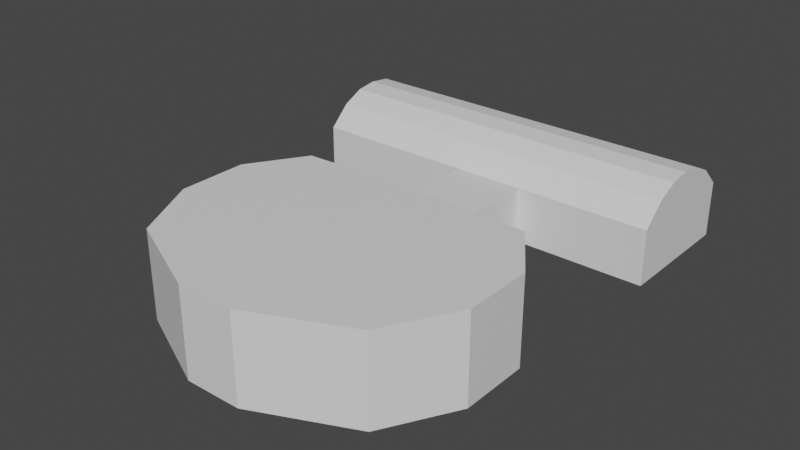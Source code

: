 # Source: vr-museum-01b3.blend  (saved by Blender 2.91.10; exported with 4.5.12 LTS)
import bpy
from mathutils import Matrix  # noqa: F401  (used for matrix-valued properties, if any)

bpy.ops.wm.read_factory_settings(use_empty=True)
scene = bpy.context.scene
scene.name = 'Scene'

# ---- collections
col_collection = bpy.data.collections.new('Collection'); scene.collection.children.link(col_collection)

# ---- materials (node trees are filled in below, after node groups)
mat_curvedroofmaterial = bpy.data.materials.new('CurvedRoofMaterial')
mat_curvedroofmaterial.alpha_threshold = 0.0
mat_curvedroofmaterial.use_backface_culling = True
mat_curvedroofmaterial.use_transparent_shadow = False
mat_curvedroofmaterial.line_color = (0.0, 0.0, 0.0, 1.0)
mat_wallmaterial = bpy.data.materials.new('Wallmaterial')
mat_wallmaterial.use_backface_culling = True
mat_wallmaterial.use_transparent_shadow = False
mat_floormaterial = bpy.data.materials.new('FloorMaterial')
mat_floormaterial.use_backface_culling = True
mat_floormaterial.use_transparent_shadow = False
mat_otherroofmaterial = bpy.data.materials.new('OtherRoofMaterial')
mat_otherroofmaterial.use_backface_culling = True
mat_otherroofmaterial.use_transparent_shadow = False
mat_curvedroofglasmaterial = bpy.data.materials.new('CurvedRoofGlasMaterial')
mat_curvedroofglasmaterial.use_backface_culling = True
mat_curvedroofglasmaterial.use_transparent_shadow = False

# ---- material node trees
mat_curvedroofmaterial.use_nodes = True; mat_curvedroofmaterial.node_tree.nodes.clear()
_N = mat_curvedroofmaterial.node_tree.nodes; _L = mat_curvedroofmaterial.node_tree.links
n0 = _N.new('ShaderNodeOutputMaterial'); n0.name = 'Material Output'; n0.location = (397, 569)
n1 = _N.new('ShaderNodeBsdfPrincipled'); n1.name = 'Principled BSDF'; n1.location = (107, 569)
n1.distribution = 'GGX'
n1.subsurface_method = 'BURLEY'
n1.inputs[2].default_value = 0.4
n1.inputs[3].default_value = 1.45
n1.inputs[27].default_value = (0.0, 0.0, 0.0, 1.0)
n1.inputs[28].default_value = 1.0
_L.new(n1.outputs[0], n0.inputs[0])
n0.is_active_output = True
mat_wallmaterial.use_nodes = True; mat_wallmaterial.node_tree.nodes.clear()
_N = mat_wallmaterial.node_tree.nodes; _L = mat_wallmaterial.node_tree.links
n0 = _N.new('ShaderNodeBsdfPrincipled'); n0.name = 'Principled BSDF'; n0.location = (10, 300)
n0.distribution = 'GGX'
n0.subsurface_method = 'BURLEY'
n0.inputs[3].default_value = 1.45
n0.inputs[27].default_value = (0.0, 0.0, 0.0, 1.0)
n0.inputs[28].default_value = 1.0
n1 = _N.new('ShaderNodeOutputMaterial'); n1.name = 'Material Output'; n1.location = (300, 300)
_L.new(n0.outputs[0], n1.inputs[0])
n1.is_active_output = True
mat_floormaterial.use_nodes = True; mat_floormaterial.node_tree.nodes.clear()
_N = mat_floormaterial.node_tree.nodes; _L = mat_floormaterial.node_tree.links
n0 = _N.new('ShaderNodeBsdfPrincipled'); n0.name = 'Principled BSDF'; n0.location = (10, 300)
n0.distribution = 'GGX'
n0.subsurface_method = 'BURLEY'
n0.inputs[3].default_value = 1.45
n0.inputs[27].default_value = (0.0, 0.0, 0.0, 1.0)
n0.inputs[28].default_value = 1.0
n1 = _N.new('ShaderNodeOutputMaterial'); n1.name = 'Material Output'; n1.location = (300, 300)
_L.new(n0.outputs[0], n1.inputs[0])
n1.is_active_output = True
mat_otherroofmaterial.use_nodes = True; mat_otherroofmaterial.node_tree.nodes.clear()
_N = mat_otherroofmaterial.node_tree.nodes; _L = mat_otherroofmaterial.node_tree.links
n0 = _N.new('ShaderNodeBsdfPrincipled'); n0.name = 'Principled BSDF'; n0.location = (10, 300)
n0.distribution = 'GGX'
n0.subsurface_method = 'BURLEY'
n0.inputs[3].default_value = 1.45
n0.inputs[27].default_value = (0.0, 0.0, 0.0, 1.0)
n0.inputs[28].default_value = 1.0
n1 = _N.new('ShaderNodeOutputMaterial'); n1.name = 'Material Output'; n1.location = (300, 300)
_L.new(n0.outputs[0], n1.inputs[0])
n1.is_active_output = True
mat_curvedroofglasmaterial.use_nodes = True; mat_curvedroofglasmaterial.node_tree.nodes.clear()
_N = mat_curvedroofglasmaterial.node_tree.nodes; _L = mat_curvedroofglasmaterial.node_tree.links
n0 = _N.new('ShaderNodeBsdfPrincipled'); n0.name = 'Principled BSDF'; n0.location = (93, 436)
n0.distribution = 'GGX'
n0.subsurface_method = 'BURLEY'
n0.inputs[3].default_value = 1.45
n0.inputs[27].default_value = (0.0, 0.0, 0.0, 1.0)
n0.inputs[28].default_value = 1.0
n1 = _N.new('ShaderNodeOutputMaterial'); n1.name = 'Material Output'; n1.location = (383, 436)
_L.new(n0.outputs[0], n1.inputs[0])
n1.is_active_output = True

# ---- world
world_world = bpy.data.worlds.new('World'); scene.world = world_world
world_world.use_nodes = True; world_world.node_tree.nodes.clear()
_N = world_world.node_tree.nodes; _L = world_world.node_tree.links
n0 = _N.new('ShaderNodeOutputWorld'); n0.name = 'World Output'; n0.location = (300, 300)
n1 = _N.new('ShaderNodeBackground'); n1.name = 'Background'; n1.location = (10, 300)
n1.inputs[0].default_value = (0.05088, 0.05088, 0.05088, 1.0)
_L.new(n1.outputs[0], n0.inputs[0])
n0.is_active_output = True
world_world.color = (0.05088, 0.05088, 0.05088)
world_world.use_sun_shadow = False
world_world.sun_shadow_jitter_overblur = 0.0

# ---- meshes
me_cube_001 = bpy.data.meshes.new('Cube.001')
me_cube_001.from_pydata([(-1.0, -1.0, 0.0), (-1.0, -1.0, 3.119), (-1.812, 1.11, 0.0), (-1.812, 1.11, 3.119), (1.0, -1.0, 0.0), (1.0, -1.0, 3.119), (1.808, 1.107, 0.0), (1.808, 1.107, 3.119), (-4.182, 1.0, 0.0), (-5.443, -1.0, 0.0), (-5.443, -1.0, 3.119), (-4.182, 1.0, 3.119), (4.371, 1.0, 3.119), (4.371, 1.0, 0.0), (5.738, -1.0, 0.0), (5.738, -1.0, 3.119), (-1.0, -7.398, 0.0), (-1.0, -7.398, 3.119), (1.0, -7.398, 3.119), (1.0, -7.398, 0.0), (-4.182, -5.908, 0.0), (-4.182, -5.908, 3.119), (4.371, -5.908, 3.119), (4.371, -5.908, 0.0), (-1.0, -3.454, 3.119), (-5.443, -3.454, 3.119), (1.0, -3.454, 3.119), (5.738, -3.454, 3.119), (-5.443, -3.454, 0.0), (-1.0, -3.454, 0.0), (5.738, -3.454, 0.0), (1.0, -3.454, 0.0), (-1.25, 2.5, 0.0), (0.0, 2.5, 0.0), (1.25, 2.5, 0.0), (1.25, 2.5, 2.0), (0.0, 2.5, 2.0), (-1.25, 2.5, 2.0), (-1.25, 5.305, 0.0), (0.0, 5.305, 0.0), (1.25, 5.305, 0.0), (1.25, 5.305, 2.0), (0.0, 5.305, 2.0), (-1.25, 5.305, 2.0), (-1.25, 9.937, 0.0), (0.0, 9.937, 0.0), (1.25, 9.937, 0.0), (1.25, 9.937, 2.0), (0.0, 9.937, 2.0), (-1.25, 9.937, 2.0), (6.095, 5.305, 2.0), (6.095, 5.305, 0.0), (6.095, 9.937, 2.0), (6.095, 9.937, 0.0), (-7.22, 5.305, 2.0), (-7.22, 5.305, 0.0), (-7.22, 9.937, 2.0), (-7.22, 9.937, 0.0), (0.0, 6.077, 0.0), (0.0, 6.849, 0.0), (0.0, 7.621, 0.0), (0.0, 8.393, 0.0), (0.0, 9.165, 0.0), (-1.25, 9.165, 0.0), (-1.25, 8.393, 0.0), (-1.25, 7.621, 0.0), (-1.25, 6.849, 0.0), (-1.25, 6.077, 0.0), (-1.25, 6.077, 2.732), (-1.25, 6.849, 3.101), (-1.25, 7.621, 3.199), (-1.25, 8.393, 3.101), (-1.25, 9.165, 2.732), (0.0, 9.165, 2.732), (0.0, 8.393, 3.101), (0.0, 7.621, 3.199), (0.0, 6.849, 3.101), (0.0, 6.077, 2.732), (1.25, 6.077, 0.0), (1.25, 6.849, 0.0), (1.25, 7.621, 0.0), (1.25, 8.393, 0.0), (1.25, 9.165, 0.0), (1.25, 6.077, 2.732), (1.25, 6.849, 3.101), (1.25, 7.621, 3.199), (1.25, 8.393, 3.101), (1.25, 9.165, 2.732), (6.095, 6.077, 0.0), (6.095, 6.849, 0.0), (6.095, 7.621, 0.0), (6.095, 8.393, 0.0), (6.095, 9.165, 0.0), (6.095, 6.077, 2.732), (6.095, 6.849, 3.101), (6.095, 7.621, 3.199), (6.095, 8.393, 3.101), (6.095, 9.165, 2.732), (-7.22, 9.165, 0.0), (-7.22, 8.393, 0.0), (-7.22, 7.621, 0.0), (-7.22, 6.849, 0.0), (-7.22, 6.077, 0.0), (-7.22, 6.077, 2.732), (-7.22, 6.849, 3.101), (-7.22, 7.621, 3.199), (-7.22, 8.393, 3.101), (-7.22, 9.165, 2.732), (2.461, 5.305, 0.0), (3.673, 5.305, 0.0), (4.884, 5.305, 0.0), (4.884, 9.937, 0.0), (3.673, 9.937, 0.0), (2.461, 9.937, 0.0), (4.884, 9.937, 2.0), (3.673, 9.937, 2.0), (2.461, 9.937, 2.0), (4.884, 5.305, 2.0), (3.673, 5.305, 2.0), (2.461, 5.305, 2.0), (2.461, 6.077, 2.732), (3.673, 6.077, 2.732), (4.884, 6.077, 2.732), (2.461, 6.849, 3.101), (3.673, 6.849, 3.101), (4.884, 6.849, 3.101), (2.461, 7.621, 3.199), (3.673, 7.621, 3.199), (4.884, 7.621, 3.199), (2.461, 8.393, 3.101), (3.673, 8.393, 3.101), (4.884, 8.393, 3.101), (2.461, 9.165, 2.732), (3.673, 9.165, 2.732), (4.884, 9.165, 2.732), (2.461, 9.165, 0.0), (3.673, 9.165, 0.0), (4.884, 9.165, 0.0), (2.461, 8.393, 0.0), (3.673, 8.393, 0.0), (4.884, 8.393, 0.0), (2.461, 7.621, 0.0), (3.673, 7.621, 0.0), (4.884, 7.621, 0.0), (2.461, 6.849, 0.0), (3.673, 6.849, 0.0), (4.884, 6.849, 0.0), (2.461, 6.077, 0.0), (3.673, 6.077, 0.0), (4.884, 6.077, 0.0), (-2.742, 5.305, 2.0), (-4.235, 5.305, 2.0), (-5.727, 5.305, 2.0), (-5.727, 9.937, 2.0), (-4.235, 9.937, 2.0), (-2.742, 9.937, 2.0), (-5.727, 9.937, 0.0), (-4.235, 9.937, 0.0), (-2.742, 9.937, 0.0), (-5.727, 5.305, 0.0), (-4.235, 5.305, 0.0), (-2.742, 5.305, 0.0), (-2.742, 6.077, 0.0), (-4.235, 6.077, 0.0), (-5.727, 6.077, 0.0), (-2.742, 6.849, 0.0), (-4.235, 6.849, 0.0), (-5.727, 6.849, 0.0), (-2.742, 7.621, 0.0), (-4.235, 7.621, 0.0), (-5.727, 7.621, 0.0), (-2.742, 8.393, 0.0), (-4.235, 8.393, 0.0), (-5.727, 8.393, 0.0), (-2.742, 9.165, 0.0), (-4.235, 9.165, 0.0), (-5.727, 9.165, 0.0), (-2.742, 9.165, 2.732), (-4.235, 9.165, 2.732), (-5.727, 9.165, 2.732), (-2.742, 8.393, 3.101), (-4.235, 8.393, 3.101), (-5.727, 8.393, 3.101), (-2.742, 7.621, 3.199), (-4.235, 7.621, 3.199), (-5.727, 7.621, 3.199), (-2.742, 6.849, 3.101), (-4.235, 6.849, 3.101), (-5.727, 6.849, 3.101), (-2.742, 6.077, 2.732), (-4.235, 6.077, 2.732), (-5.727, 6.077, 2.732), (-0.08187, 9.224, 2.675), (-1.168, 9.224, 2.675), (-1.168, 9.878, 2.056), (-0.08187, 9.878, 2.056), (-5.809, 6.018, 2.675), (-5.809, 5.364, 2.056), (-7.138, 5.364, 2.056), (-7.138, 6.018, 2.675), (1.168, 9.224, 2.675), (0.08187, 9.224, 2.675), (0.08187, 9.878, 2.056), (1.168, 9.878, 2.056), (4.966, 9.224, 2.675), (4.966, 9.878, 2.056), (6.013, 9.878, 2.056), (6.013, 9.224, 2.675), (4.966, 5.364, 2.056), (4.966, 6.018, 2.675), (6.013, 6.018, 2.675), (6.013, 5.364, 2.056), (4.966, 6.151, 2.767), (4.966, 6.775, 3.066), (6.013, 6.775, 3.066), (6.013, 6.151, 2.767), (4.966, 6.93, 3.111), (4.966, 7.54, 3.189), (6.013, 7.54, 3.189), (6.013, 6.93, 3.111), (4.966, 7.702, 3.189), (4.966, 8.312, 3.111), (6.013, 8.312, 3.111), (6.013, 7.702, 3.189), (4.966, 8.467, 3.066), (4.966, 9.091, 2.767), (6.013, 9.091, 2.767), (6.013, 8.467, 3.066), (1.168, 5.364, 2.056), (0.08187, 5.364, 2.056), (0.08187, 6.018, 2.675), (1.168, 6.018, 2.675), (1.168, 6.151, 2.767), (0.08187, 6.151, 2.767), (0.08187, 6.775, 3.066), (1.168, 6.775, 3.066), (1.168, 6.93, 3.111), (0.08187, 6.93, 3.111), (0.08187, 7.54, 3.189), (1.168, 7.54, 3.189), (1.168, 7.702, 3.189), (0.08187, 7.702, 3.189), (0.08187, 8.312, 3.111), (1.168, 8.312, 3.111), (1.168, 8.467, 3.066), (0.08187, 8.467, 3.066), (0.08187, 9.091, 2.767), (1.168, 9.091, 2.767), (-5.809, 9.878, 2.056), (-5.809, 9.224, 2.675), (-7.138, 9.224, 2.675), (-7.138, 9.878, 2.056), (-5.809, 9.091, 2.767), (-5.809, 8.467, 3.066), (-7.138, 8.467, 3.066), (-7.138, 9.091, 2.767), (-5.809, 8.312, 3.111), (-5.809, 7.702, 3.189), (-7.138, 7.702, 3.189), (-7.138, 8.312, 3.111), (-5.809, 7.54, 3.189), (-5.809, 6.93, 3.111), (-7.138, 6.93, 3.111), (-7.138, 7.54, 3.189), (-5.809, 6.775, 3.066), (-5.809, 6.151, 2.767), (-7.138, 6.151, 2.767), (-7.138, 6.775, 3.066), (-0.08187, 5.364, 2.056), (-1.168, 5.364, 2.056), (-1.168, 6.018, 2.675), (-0.08187, 6.018, 2.675), (-0.08187, 6.151, 2.767), (-1.168, 6.151, 2.767), (-1.168, 6.775, 3.066), (-0.08187, 6.775, 3.066), (-0.08187, 6.93, 3.111), (-1.168, 6.93, 3.111), (-1.168, 7.54, 3.189), (-0.08187, 7.54, 3.189), (-0.08187, 7.702, 3.189), (-1.168, 7.702, 3.189), (-1.168, 8.312, 3.111), (-0.08187, 8.312, 3.111), (-0.08187, 8.467, 3.066), (-1.168, 8.467, 3.066), (-1.168, 9.091, 2.767), (-0.08187, 9.091, 2.767), (1.332, 8.467, 3.066), (1.332, 9.091, 2.767), (2.379, 9.091, 2.767), (2.379, 8.467, 3.066), (2.543, 8.467, 3.066), (2.543, 9.091, 2.767), (3.591, 9.091, 2.767), (3.591, 8.467, 3.066), (3.754, 8.467, 3.066), (3.754, 9.091, 2.767), (4.802, 9.091, 2.767), (4.802, 8.467, 3.066), (1.332, 7.702, 3.189), (1.332, 8.312, 3.111), (2.379, 8.312, 3.111), (2.379, 7.702, 3.189), (2.543, 7.702, 3.189), (2.543, 8.312, 3.111), (3.591, 8.312, 3.111), (3.591, 7.702, 3.189), (3.754, 7.702, 3.189), (3.754, 8.312, 3.111), (4.802, 8.312, 3.111), (4.802, 7.702, 3.189), (1.332, 6.93, 3.111), (1.332, 7.54, 3.189), (2.379, 7.54, 3.189), (2.379, 6.93, 3.111), (2.543, 6.93, 3.111), (2.543, 7.54, 3.189), (3.591, 7.54, 3.189), (3.591, 6.93, 3.111), (3.754, 6.93, 3.111), (3.754, 7.54, 3.189), (4.802, 7.54, 3.189), (4.802, 6.93, 3.111), (1.332, 6.151, 2.767), (1.332, 6.775, 3.066), (2.379, 6.775, 3.066), (2.379, 6.151, 2.767), (2.543, 6.151, 2.767), (2.543, 6.775, 3.066), (3.591, 6.775, 3.066), (3.591, 6.151, 2.767), (3.754, 6.151, 2.767), (3.754, 6.775, 3.066), (4.802, 6.775, 3.066), (4.802, 6.151, 2.767), (1.332, 5.364, 2.056), (1.332, 6.018, 2.675), (2.379, 6.018, 2.675), (2.379, 5.364, 2.056), (2.543, 5.364, 2.056), (2.543, 6.018, 2.675), (3.591, 6.018, 2.675), (3.591, 5.364, 2.056), (3.754, 5.364, 2.056), (3.754, 6.018, 2.675), (4.802, 6.018, 2.675), (4.802, 5.364, 2.056), (1.332, 9.224, 2.675), (1.332, 9.878, 2.056), (2.379, 9.878, 2.056), (2.379, 9.224, 2.675), (2.543, 9.224, 2.675), (2.543, 9.878, 2.056), (3.591, 9.878, 2.056), (3.591, 9.224, 2.675), (3.754, 9.224, 2.675), (3.754, 9.878, 2.056), (4.802, 9.878, 2.056), (4.802, 9.224, 2.675), (-1.332, 6.775, 3.066), (-1.332, 6.151, 2.767), (-2.661, 6.151, 2.767), (-2.661, 6.775, 3.066), (-2.824, 6.775, 3.066), (-2.824, 6.151, 2.767), (-4.153, 6.151, 2.767), (-4.153, 6.775, 3.066), (-4.317, 6.775, 3.066), (-4.317, 6.151, 2.767), (-5.645, 6.151, 2.767), (-5.645, 6.775, 3.066), (-1.332, 7.54, 3.189), (-1.332, 6.93, 3.111), (-2.661, 6.93, 3.111), (-2.661, 7.54, 3.189), (-2.824, 7.54, 3.189), (-2.824, 6.93, 3.111), (-4.153, 6.93, 3.111), (-4.153, 7.54, 3.189), (-4.317, 7.54, 3.189), (-4.317, 6.93, 3.111), (-5.645, 6.93, 3.111), (-5.645, 7.54, 3.189), (-1.332, 8.312, 3.111), (-1.332, 7.702, 3.189), (-2.661, 7.702, 3.189), (-2.661, 8.312, 3.111), (-2.824, 8.312, 3.111), (-2.824, 7.702, 3.189), (-4.153, 7.702, 3.189), (-4.153, 8.312, 3.111), (-4.317, 8.312, 3.111), (-4.317, 7.702, 3.189), (-5.645, 7.702, 3.189), (-5.645, 8.312, 3.111), (-1.332, 9.091, 2.767), (-1.332, 8.467, 3.066), (-2.661, 8.467, 3.066), (-2.661, 9.091, 2.767), (-2.824, 9.091, 2.767), (-2.824, 8.467, 3.066), (-4.153, 8.467, 3.066), (-4.153, 9.091, 2.767), (-4.317, 9.091, 2.767), (-4.317, 8.467, 3.066), (-5.645, 8.467, 3.066), (-5.645, 9.091, 2.767), (-1.332, 9.878, 2.056), (-1.332, 9.224, 2.675), (-2.661, 9.224, 2.675), (-2.661, 9.878, 2.056), (-2.824, 9.878, 2.056), (-2.824, 9.224, 2.675), (-4.153, 9.224, 2.675), (-4.153, 9.878, 2.056), (-4.317, 9.878, 2.056), (-4.317, 9.224, 2.675), (-5.645, 9.224, 2.675), (-5.645, 9.878, 2.056), (-1.332, 6.018, 2.675), (-1.332, 5.364, 2.056), (-2.661, 5.364, 2.056), (-2.661, 6.018, 2.675), (-2.824, 6.018, 2.675), (-2.824, 5.364, 2.056), (-4.153, 5.364, 2.056), (-4.153, 6.018, 2.675), (-4.317, 6.018, 2.675), (-4.317, 5.364, 2.056), (-5.645, 5.364, 2.056), (-5.645, 6.018, 2.675), (-0.01461, 1.109, 3.119), (0.1146, -3.454, 3.119), (0.1294, -1.0, 3.119), (0.2545, -7.398, 3.119), (0.004378, -3.454, 0.0), (0.001024, 1.109, 0.0), (0.002573, -1.0, 0.0), (0.002272, -7.398, 0.0)], [], [(1, 10, 11, 3), (7, 12, 15, 5), (25, 21, 20, 28), (2, 0, 438, 437), (7, 5, 434, 432), (9, 8, 11, 10), (2, 8, 9, 0), (3, 11, 8, 2), (27, 22, 18, 26), (13, 14, 15, 12), (6, 13, 12, 7), (24, 17, 21, 25), (4, 14, 13, 6), (19, 439, 435, 18), (16, 20, 21, 17), (18, 22, 23, 19), (26, 18, 435, 433), (28, 20, 16, 29), (31, 19, 23, 30), (30, 23, 22, 27), (29, 16, 439, 436), (0, 29, 436, 438), (14, 30, 27, 15), (4, 31, 30, 14), (9, 28, 29, 0), (5, 26, 433, 434), (1, 24, 25, 10), (15, 27, 26, 5), (10, 25, 28, 9), (35, 36, 42, 41), (32, 33, 39, 38), (192, 193, 194, 195), (63, 62, 45, 44), (37, 32, 38, 43), (34, 35, 41, 40), (33, 34, 40, 39), (36, 37, 43, 42), (46, 47, 48, 45), (45, 48, 49, 44), (62, 82, 46, 45), (196, 197, 198, 199), (149, 110, 51, 88), (200, 201, 202, 203), (92, 97, 52, 53), (114, 111, 53, 52), (204, 205, 206, 207), (110, 117, 50, 51), (107, 98, 57, 56), (156, 153, 56, 57), (176, 156, 57, 98), (152, 159, 55, 54), (159, 164, 102, 55), (164, 167, 101, 102), (167, 170, 100, 101), (170, 173, 99, 100), (173, 176, 98, 99), (54, 55, 102, 103), (103, 102, 101, 104), (104, 101, 100, 105), (105, 100, 99, 106), (106, 99, 98, 107), (208, 209, 210, 211), (212, 213, 214, 215), (216, 217, 218, 219), (220, 221, 222, 223), (224, 225, 226, 227), (51, 50, 93, 88), (88, 93, 94, 89), (89, 94, 95, 90), (90, 95, 96, 91), (91, 96, 97, 92), (228, 229, 230, 231), (232, 233, 234, 235), (236, 237, 238, 239), (240, 241, 242, 243), (244, 245, 246, 247), (111, 137, 92, 53), (137, 140, 91, 92), (140, 143, 90, 91), (143, 146, 89, 90), (146, 149, 88, 89), (248, 249, 250, 251), (252, 253, 254, 255), (256, 257, 258, 259), (260, 261, 262, 263), (264, 265, 266, 267), (39, 40, 78, 58), (58, 78, 79, 59), (59, 79, 80, 60), (60, 80, 81, 61), (61, 81, 82, 62), (38, 39, 58, 67), (67, 58, 59, 66), (66, 59, 60, 65), (65, 60, 61, 64), (64, 61, 62, 63), (268, 269, 270, 271), (272, 273, 274, 275), (276, 277, 278, 279), (280, 281, 282, 283), (284, 285, 286, 287), (79, 78, 147, 144), (144, 147, 148, 145), (145, 148, 149, 146), (80, 79, 144, 141), (141, 144, 145, 142), (142, 145, 146, 143), (81, 80, 141, 138), (138, 141, 142, 139), (139, 142, 143, 140), (82, 81, 138, 135), (135, 138, 139, 136), (136, 139, 140, 137), (46, 82, 135, 113), (113, 135, 136, 112), (112, 136, 137, 111), (288, 289, 290, 291), (292, 293, 294, 295), (296, 297, 298, 299), (300, 301, 302, 303), (304, 305, 306, 307), (308, 309, 310, 311), (312, 313, 314, 315), (316, 317, 318, 319), (320, 321, 322, 323), (324, 325, 326, 327), (328, 329, 330, 331), (332, 333, 334, 335), (336, 337, 338, 339), (340, 341, 342, 343), (344, 345, 346, 347), (40, 41, 119, 108), (108, 119, 118, 109), (109, 118, 117, 110), (348, 349, 350, 351), (352, 353, 354, 355), (356, 357, 358, 359), (47, 46, 113, 116), (116, 113, 112, 115), (115, 112, 111, 114), (78, 40, 108, 147), (147, 108, 109, 148), (148, 109, 110, 149), (360, 361, 362, 363), (364, 365, 366, 367), (368, 369, 370, 371), (372, 373, 374, 375), (376, 377, 378, 379), (380, 381, 382, 383), (384, 385, 386, 387), (388, 389, 390, 391), (392, 393, 394, 395), (396, 397, 398, 399), (400, 401, 402, 403), (404, 405, 406, 407), (408, 409, 410, 411), (412, 413, 414, 415), (416, 417, 418, 419), (64, 63, 174, 171), (171, 174, 175, 172), (172, 175, 176, 173), (65, 64, 171, 168), (168, 171, 172, 169), (169, 172, 173, 170), (66, 65, 168, 165), (165, 168, 169, 166), (166, 169, 170, 167), (67, 66, 165, 162), (162, 165, 166, 163), (163, 166, 167, 164), (38, 67, 162, 161), (161, 162, 163, 160), (160, 163, 164, 159), (43, 38, 161, 150), (150, 161, 160, 151), (151, 160, 159, 152), (63, 44, 158, 174), (174, 158, 157, 175), (175, 157, 156, 176), (44, 49, 155, 158), (158, 155, 154, 157), (157, 154, 153, 156), (420, 421, 422, 423), (424, 425, 426, 427), (428, 429, 430, 431), (73, 72, 193, 192), (72, 49, 194, 193), (49, 48, 195, 194), (48, 73, 192, 195), (191, 152, 197, 196), (152, 54, 198, 197), (54, 103, 199, 198), (103, 191, 196, 199), (87, 73, 201, 200), (73, 48, 202, 201), (48, 47, 203, 202), (47, 87, 200, 203), (134, 114, 205, 204), (114, 52, 206, 205), (52, 97, 207, 206), (97, 134, 204, 207), (117, 122, 209, 208), (122, 93, 210, 209), (93, 50, 211, 210), (50, 117, 208, 211), (122, 125, 213, 212), (125, 94, 214, 213), (94, 93, 215, 214), (93, 122, 212, 215), (125, 128, 217, 216), (128, 95, 218, 217), (95, 94, 219, 218), (94, 125, 216, 219), (128, 131, 221, 220), (131, 96, 222, 221), (96, 95, 223, 222), (95, 128, 220, 223), (131, 134, 225, 224), (134, 97, 226, 225), (97, 96, 227, 226), (96, 131, 224, 227), (41, 42, 229, 228), (42, 77, 230, 229), (77, 83, 231, 230), (83, 41, 228, 231), (83, 77, 233, 232), (77, 76, 234, 233), (76, 84, 235, 234), (84, 83, 232, 235), (84, 76, 237, 236), (76, 75, 238, 237), (75, 85, 239, 238), (85, 84, 236, 239), (85, 75, 241, 240), (75, 74, 242, 241), (74, 86, 243, 242), (86, 85, 240, 243), (86, 74, 245, 244), (74, 73, 246, 245), (73, 87, 247, 246), (87, 86, 244, 247), (153, 179, 249, 248), (179, 107, 250, 249), (107, 56, 251, 250), (56, 153, 248, 251), (179, 182, 253, 252), (182, 106, 254, 253), (106, 107, 255, 254), (107, 179, 252, 255), (182, 185, 257, 256), (185, 105, 258, 257), (105, 106, 259, 258), (106, 182, 256, 259), (185, 188, 261, 260), (188, 104, 262, 261), (104, 105, 263, 262), (105, 185, 260, 263), (188, 191, 265, 264), (191, 103, 266, 265), (103, 104, 267, 266), (104, 188, 264, 267), (42, 43, 269, 268), (43, 68, 270, 269), (68, 77, 271, 270), (77, 42, 268, 271), (77, 68, 273, 272), (68, 69, 274, 273), (69, 76, 275, 274), (76, 77, 272, 275), (76, 69, 277, 276), (69, 70, 278, 277), (70, 75, 279, 278), (75, 76, 276, 279), (75, 70, 281, 280), (70, 71, 282, 281), (71, 74, 283, 282), (74, 75, 280, 283), (74, 71, 285, 284), (71, 72, 286, 285), (72, 73, 287, 286), (73, 74, 284, 287), (86, 87, 289, 288), (87, 132, 290, 289), (132, 129, 291, 290), (129, 86, 288, 291), (129, 132, 293, 292), (132, 133, 294, 293), (133, 130, 295, 294), (130, 129, 292, 295), (130, 133, 297, 296), (133, 134, 298, 297), (134, 131, 299, 298), (131, 130, 296, 299), (85, 86, 301, 300), (86, 129, 302, 301), (129, 126, 303, 302), (126, 85, 300, 303), (126, 129, 305, 304), (129, 130, 306, 305), (130, 127, 307, 306), (127, 126, 304, 307), (127, 130, 309, 308), (130, 131, 310, 309), (131, 128, 311, 310), (128, 127, 308, 311), (84, 85, 313, 312), (85, 126, 314, 313), (126, 123, 315, 314), (123, 84, 312, 315), (123, 126, 317, 316), (126, 127, 318, 317), (127, 124, 319, 318), (124, 123, 316, 319), (124, 127, 321, 320), (127, 128, 322, 321), (128, 125, 323, 322), (125, 124, 320, 323), (83, 84, 325, 324), (84, 123, 326, 325), (123, 120, 327, 326), (120, 83, 324, 327), (120, 123, 329, 328), (123, 124, 330, 329), (124, 121, 331, 330), (121, 120, 328, 331), (121, 124, 333, 332), (124, 125, 334, 333), (125, 122, 335, 334), (122, 121, 332, 335), (41, 83, 337, 336), (83, 120, 338, 337), (120, 119, 339, 338), (119, 41, 336, 339), (119, 120, 341, 340), (120, 121, 342, 341), (121, 118, 343, 342), (118, 119, 340, 343), (118, 121, 345, 344), (121, 122, 346, 345), (122, 117, 347, 346), (117, 118, 344, 347), (87, 47, 349, 348), (47, 116, 350, 349), (116, 132, 351, 350), (132, 87, 348, 351), (132, 116, 353, 352), (116, 115, 354, 353), (115, 133, 355, 354), (133, 132, 352, 355), (133, 115, 357, 356), (115, 114, 358, 357), (114, 134, 359, 358), (134, 133, 356, 359), (69, 68, 361, 360), (68, 189, 362, 361), (189, 186, 363, 362), (186, 69, 360, 363), (186, 189, 365, 364), (189, 190, 366, 365), (190, 187, 367, 366), (187, 186, 364, 367), (187, 190, 369, 368), (190, 191, 370, 369), (191, 188, 371, 370), (188, 187, 368, 371), (70, 69, 373, 372), (69, 186, 374, 373), (186, 183, 375, 374), (183, 70, 372, 375), (183, 186, 377, 376), (186, 187, 378, 377), (187, 184, 379, 378), (184, 183, 376, 379), (184, 187, 381, 380), (187, 188, 382, 381), (188, 185, 383, 382), (185, 184, 380, 383), (71, 70, 385, 384), (70, 183, 386, 385), (183, 180, 387, 386), (180, 71, 384, 387), (180, 183, 389, 388), (183, 184, 390, 389), (184, 181, 391, 390), (181, 180, 388, 391), (181, 184, 393, 392), (184, 185, 394, 393), (185, 182, 395, 394), (182, 181, 392, 395), (72, 71, 397, 396), (71, 180, 398, 397), (180, 177, 399, 398), (177, 72, 396, 399), (177, 180, 401, 400), (180, 181, 402, 401), (181, 178, 403, 402), (178, 177, 400, 403), (178, 181, 405, 404), (181, 182, 406, 405), (182, 179, 407, 406), (179, 178, 404, 407), (49, 72, 409, 408), (72, 177, 410, 409), (177, 155, 411, 410), (155, 49, 408, 411), (155, 177, 413, 412), (177, 178, 414, 413), (178, 154, 415, 414), (154, 155, 412, 415), (154, 178, 417, 416), (178, 179, 418, 417), (179, 153, 419, 418), (153, 154, 416, 419), (68, 43, 421, 420), (43, 150, 422, 421), (150, 189, 423, 422), (189, 68, 420, 423), (189, 150, 425, 424), (150, 151, 426, 425), (151, 190, 427, 426), (190, 189, 424, 427), (190, 151, 429, 428), (151, 152, 430, 429), (152, 191, 431, 430), (191, 190, 428, 431), (2, 32, 37, 3), (6, 34, 33, 437), (6, 7, 35, 34), (3, 37, 36, 432), (434, 433, 24, 1), (433, 435, 17, 24), (432, 36, 35, 7), (432, 434, 1, 3), (437, 33, 32, 2), (437, 438, 4, 6), (436, 439, 19, 31), (438, 436, 31, 4), (435, 439, 16, 17)])
me_cube_001.polygons.foreach_set('material_index', [3, 3, 1, 2, 3, 1, 2, 1, 3, 1, 1, 3, 2, 1, 1, 1, 3, 2, 2, 1, 2, 2, 1, 2, 2, 3, 3, 3, 1, 3, 2, 4, 2, 1, 1, 2, 3, 1, 1, 2, 4, 2, 4, 1, 1, 4, 1, 1, 1, 2, 1, 2, 2, 2, 2, 2, 1, 1, 1, 1, 1, 4, 4, 4, 4, 4, 1, 1, 1, 1, 1, 4, 4, 4, 4, 4, 2, 2, 2, 2, 2, 4, 4, 4, 4, 4, 2, 2, 2, 2, 2, 2, 2, 2, 2, 2, 4, 4, 4, 4, 4, 2, 2, 2, 2, 2, 2, 2, 2, 2, 2, 2, 2, 2, 2, 2, 4, 4, 4, 4, 4, 4, 4, 4, 4, 4, 4, 4, 4, 4, 4, 1, 1, 1, 4, 4, 4, 1, 1, 1, 2, 2, 2, 4, 4, 4, 4, 4, 4, 4, 4, 4, 4, 4, 4, 4, 4, 4, 2, 2, 2, 2, 2, 2, 2, 2, 2, 2, 2, 2, 2, 2, 2, 1, 1, 1, 2, 2, 2, 1, 1, 1, 4, 4, 4, 0, 0, 0, 0, 0, 0, 0, 0, 0, 0, 0, 0, 0, 0, 0, 0, 0, 0, 0, 0, 0, 0, 0, 0, 0, 0, 0, 0, 0, 0, 0, 0, 0, 0, 0, 0, 0, 0, 0, 0, 0, 0, 0, 0, 0, 0, 0, 0, 0, 0, 0, 0, 0, 0, 0, 0, 0, 0, 0, 0, 0, 0, 0, 0, 0, 0, 0, 0, 0, 0, 0, 0, 0, 0, 0, 0, 0, 0, 0, 0, 0, 0, 0, 0, 0, 0, 0, 0, 0, 0, 0, 0, 0, 0, 0, 0, 0, 0, 0, 0, 0, 0, 0, 0, 0, 0, 0, 0, 0, 0, 0, 0, 0, 0, 0, 0, 0, 0, 0, 0, 0, 0, 0, 0, 0, 0, 0, 0, 0, 0, 0, 0, 0, 0, 0, 0, 0, 0, 0, 0, 0, 0, 0, 0, 0, 0, 0, 0, 0, 0, 0, 0, 0, 0, 0, 0, 0, 0, 0, 0, 0, 0, 0, 0, 0, 0, 0, 0, 0, 0, 0, 0, 0, 0, 0, 0, 0, 0, 0, 0, 0, 0, 0, 0, 0, 0, 0, 0, 0, 0, 0, 0, 0, 0, 0, 0, 0, 0, 0, 0, 0, 0, 0, 0, 0, 0, 0, 0, 0, 0, 0, 0, 0, 0, 0, 0, 0, 0, 0, 0, 0, 0, 0, 0, 0, 0, 0, 0, 0, 0, 0, 0, 0, 0, 0, 0, 0, 0, 0, 0, 1, 2, 1, 3, 3, 3, 3, 3, 2, 2, 2, 2, 1])
_uv = me_cube_001.uv_layers.new(name='UVMap')
_uv.uv.foreach_set('vector', [0.08934, 0.08686, 0.08933, 0.02486, 0.1172, 0.04245, 0.1188, 0.07553, 0.1188, 0.126, 0.1173, 0.1618, 0.08936, 0.1809, 0.08935, 0.1148, 0.1108, 0.5205, 0.07354, 0.5205, 0.07354, 0.4784, 0.1108, 0.4784, 0.07553, 0.3047, 0.08685, 0.2753, 0.1008, 0.2753, 0.1008, 0.3047, 0.1188, 0.126, 0.08935, 0.1148, 0.08934, 0.1026, 0.1188, 0.1006, 0.144, 0.4784, 0.176, 0.4784, 0.176, 0.5205, 0.144, 0.5205, 0.07553, 0.3047, 0.04245, 0.3032, 0.02485, 0.2753, 0.08685, 0.2753, 0.2081, 0.5205, 0.176, 0.5205, 0.176, 0.4784, 0.2081, 0.4784, 0.05512, 0.1809, 0.02087, 0.1618, 6.904e-05, 0.1148, 0.0551, 0.1148, 0.8106, 0.4784, 0.8433, 0.4784, 0.8433, 0.5205, 0.8106, 0.5205, 0.7759, 0.4784, 0.8106, 0.4784, 0.8106, 0.5205, 0.7759, 0.5205, 0.0551, 0.08686, 6.422e-05, 0.08687, 0.02085, 0.04247, 0.05509, 0.02486, 0.1148, 0.2753, 0.1809, 0.2753, 0.1618, 0.3032, 0.126, 0.3047, 0.9643, 0.4784, 0.9778, 0.4784, 0.9744, 0.5205, 0.9643, 0.5205, 0.02603, 0.4784, 0.07354, 0.4784, 0.07354, 0.5205, 0.02603, 0.5205, 0.9643, 0.5205, 0.9145, 0.5205, 0.9145, 0.4784, 0.9643, 0.4784, 0.0551, 0.1148, 6.904e-05, 0.1148, 6.726e-05, 0.1044, 0.0551, 0.1024, 0.02485, 0.241, 0.04245, 0.2068, 0.08685, 0.186, 0.08685, 0.241, 0.1148, 0.241, 0.1148, 0.186, 0.1618, 0.2068, 0.1809, 0.241, 0.8765, 0.4784, 0.9145, 0.4784, 0.9145, 0.5205, 0.8765, 0.5205, 0.08685, 0.241, 0.08685, 0.186, 0.1008, 0.186, 0.1009, 0.241, 0.08685, 0.2753, 0.08685, 0.241, 0.1009, 0.241, 0.1008, 0.2753, 0.8433, 0.4784, 0.8765, 0.4784, 0.8765, 0.5205, 0.8433, 0.5205, 0.1148, 0.2753, 0.1148, 0.241, 0.1809, 0.241, 0.1809, 0.2753, 0.02485, 0.2753, 0.02485, 0.241, 0.08685, 0.241, 0.08685, 0.2753, 0.08935, 0.1148, 0.0551, 0.1148, 0.0551, 0.1024, 0.08934, 0.1026, 0.08934, 0.08686, 0.0551, 0.08686, 0.05509, 0.02486, 0.08933, 0.02486, 0.08936, 0.1809, 0.05512, 0.1809, 0.0551, 0.1148, 0.08935, 0.1148, 0.144, 0.5205, 0.1108, 0.5205, 0.1108, 0.4784, 0.144, 0.4784, 0.1437, 0.1182, 0.1437, 0.1008, 0.1828, 0.1008, 0.1828, 0.1182, 0.08336, 0.3241, 0.1008, 0.3241, 0.1008, 0.3632, 0.08336, 0.3632, 0.2444, 0.09966, 0.2444, 0.08451, 0.257, 0.08451, 0.257, 0.09966, 0.08336, 0.4171, 0.1008, 0.4171, 0.1008, 0.4279, 0.08336, 0.4279, 0.2283, 0.5054, 0.2283, 0.4784, 0.2662, 0.4784, 0.2662, 0.5054, 0.7556, 0.4784, 0.7556, 0.5054, 0.7177, 0.5054, 0.7177, 0.4784, 0.1008, 0.3241, 0.1182, 0.3241, 0.1182, 0.3632, 0.1008, 0.3632, 0.1437, 0.1008, 0.1437, 0.08336, 0.1828, 0.08336, 0.1828, 0.1008, 0.5241, 0.4784, 0.5241, 0.5054, 0.5072, 0.5054, 0.5072, 0.4784, 0.5072, 0.4784, 0.5072, 0.5054, 0.4903, 0.5054, 0.4903, 0.4784, 0.1008, 0.4171, 0.1182, 0.4171, 0.1182, 0.4279, 0.1008, 0.4279, 0.1965, 0.01975, 0.184, 0.01975, 0.184, 0.001207, 0.1965, 0.001207, 0.169, 0.374, 0.169, 0.3632, 0.1859, 0.3632, 0.1859, 0.374, 0.2444, 0.1171, 0.2444, 0.1019, 0.257, 0.1019, 0.257, 0.1171, 0.6, 0.4784, 0.6, 0.5153, 0.5896, 0.5054, 0.5896, 0.4784, 0.5732, 0.5054, 0.5732, 0.4784, 0.5896, 0.4784, 0.5896, 0.5054, 0.2444, 0.1701, 0.257, 0.1701, 0.257, 0.1847, 0.2444, 0.1847, 0.6686, 0.4784, 0.6686, 0.5054, 0.6522, 0.5054, 0.6522, 0.4784, 0.3991, 0.5153, 0.3991, 0.4784, 0.4096, 0.4784, 0.4096, 0.5054, 0.4298, 0.4784, 0.4298, 0.5054, 0.4096, 0.5054, 0.4096, 0.4784, 0.02089, 0.4171, 0.02089, 0.4279, 6.423e-05, 0.4279, 6.422e-05, 0.4171, 0.3268, 0.5054, 0.3268, 0.4784, 0.347, 0.4784, 0.347, 0.5054, 0.02089, 0.3632, 0.02089, 0.374, 6.423e-05, 0.374, 6.422e-05, 0.3632, 0.02089, 0.374, 0.02089, 0.3848, 6.423e-05, 0.3848, 6.423e-05, 0.374, 0.02089, 0.3848, 0.02089, 0.3956, 6.423e-05, 0.3956, 6.423e-05, 0.3848, 0.02089, 0.3956, 0.02089, 0.4063, 6.423e-05, 0.4063, 6.423e-05, 0.3956, 0.02089, 0.4063, 0.02089, 0.4171, 6.422e-05, 0.4171, 6.423e-05, 0.4063, 0.347, 0.5054, 0.347, 0.4784, 0.3574, 0.4784, 0.3574, 0.5153, 0.3574, 0.5153, 0.3574, 0.4784, 0.3678, 0.4784, 0.3678, 0.5203, 0.3678, 0.5203, 0.3678, 0.4784, 0.3783, 0.4784, 0.3783, 0.5216, 0.3783, 0.5216, 0.3783, 0.4784, 0.3887, 0.4784, 0.3887, 0.5203, 0.3887, 0.5203, 0.3887, 0.4784, 0.3991, 0.4784, 0.3991, 0.5153, 0.184, 0.1701, 0.1965, 0.1701, 0.1965, 0.1847, 0.184, 0.1847, 0.1988, 0.1701, 0.2085, 0.1701, 0.2085, 0.1847, 0.1988, 0.1847, 0.2107, 0.1701, 0.2193, 0.1701, 0.2193, 0.1847, 0.2107, 0.1847, 0.2216, 0.1701, 0.2302, 0.1701, 0.2302, 0.1847, 0.2216, 0.1847, 0.2325, 0.1701, 0.2421, 0.1701, 0.2421, 0.1847, 0.2325, 0.1847, 0.6522, 0.4784, 0.6522, 0.5054, 0.6418, 0.5153, 0.6418, 0.4784, 0.6418, 0.4784, 0.6418, 0.5153, 0.6313, 0.5203, 0.6313, 0.4784, 0.6313, 0.4784, 0.6313, 0.5203, 0.6209, 0.5216, 0.6209, 0.4784, 0.6209, 0.4784, 0.6209, 0.5216, 0.6105, 0.5203, 0.6105, 0.4784, 0.6105, 0.4784, 0.6105, 0.5203, 0.6, 0.5153, 0.6, 0.4784, 0.184, 0.1171, 0.184, 0.1019, 0.1965, 0.1019, 0.1965, 0.1171, 0.1988, 0.1171, 0.1988, 0.1019, 0.2085, 0.1019, 0.2085, 0.1171, 0.2107, 0.1171, 0.2107, 0.1019, 0.2193, 0.1019, 0.2193, 0.1171, 0.2216, 0.1171, 0.2216, 0.1019, 0.2302, 0.1019, 0.2302, 0.1171, 0.2325, 0.1171, 0.2325, 0.1019, 0.2421, 0.1019, 0.2421, 0.1171, 0.169, 0.4279, 0.169, 0.4171, 0.1859, 0.4171, 0.1859, 0.4279, 0.169, 0.4171, 0.169, 0.4063, 0.1859, 0.4063, 0.1859, 0.4171, 0.169, 0.4063, 0.169, 0.3956, 0.1859, 0.3956, 0.1859, 0.4063, 0.169, 0.3956, 0.169, 0.3848, 0.1859, 0.3848, 0.1859, 0.3956, 0.169, 0.3848, 0.169, 0.374, 0.1859, 0.374, 0.1859, 0.3848, 0.257, 0.01975, 0.2444, 0.01975, 0.2444, 0.001207, 0.257, 0.001207, 0.2421, 0.01975, 0.2325, 0.01975, 0.2325, 0.001207, 0.2421, 0.001207, 0.2302, 0.01975, 0.2216, 0.01975, 0.2216, 0.001207, 0.2302, 0.001207, 0.2193, 0.01975, 0.2107, 0.01975, 0.2107, 0.001207, 0.2193, 0.001207, 0.2085, 0.01975, 0.1988, 0.01975, 0.1988, 0.001207, 0.2085, 0.001207, 0.1008, 0.3632, 0.1182, 0.3632, 0.1182, 0.374, 0.1008, 0.374, 0.1008, 0.374, 0.1182, 0.374, 0.1182, 0.3848, 0.1008, 0.3848, 0.1008, 0.3848, 0.1182, 0.3848, 0.1182, 0.3956, 0.1008, 0.3956, 0.1008, 0.3956, 0.1182, 0.3956, 0.1182, 0.4063, 0.1008, 0.4063, 0.1008, 0.4063, 0.1182, 0.4063, 0.1182, 0.4171, 0.1008, 0.4171, 0.08336, 0.3632, 0.1008, 0.3632, 0.1008, 0.374, 0.08336, 0.374, 0.08336, 0.374, 0.1008, 0.374, 0.1008, 0.3848, 0.08336, 0.3848, 0.08336, 0.3848, 0.1008, 0.3848, 0.1008, 0.3956, 0.08336, 0.3956, 0.08336, 0.3956, 0.1008, 0.3956, 0.1008, 0.4063, 0.08336, 0.4063, 0.08336, 0.4063, 0.1008, 0.4063, 0.1008, 0.4171, 0.08336, 0.4171, 0.184, 0.09966, 0.184, 0.08451, 0.1965, 0.08451, 0.1965, 0.09966, 0.1988, 0.09966, 0.1988, 0.08451, 0.2085, 0.08451, 0.2085, 0.09966, 0.2107, 0.09966, 0.2107, 0.08451, 0.2193, 0.08451, 0.2193, 0.09966, 0.2216, 0.09966, 0.2216, 0.08451, 0.2302, 0.08451, 0.2302, 0.09966, 0.2325, 0.09966, 0.2325, 0.08451, 0.2421, 0.08451, 0.2421, 0.09966, 0.1182, 0.3848, 0.1182, 0.374, 0.1352, 0.374, 0.1352, 0.3848, 0.1352, 0.3848, 0.1352, 0.374, 0.1521, 0.374, 0.1521, 0.3848, 0.1521, 0.3848, 0.1521, 0.374, 0.169, 0.374, 0.169, 0.3848, 0.1182, 0.3956, 0.1182, 0.3848, 0.1352, 0.3848, 0.1352, 0.3956, 0.1352, 0.3956, 0.1352, 0.3848, 0.1521, 0.3848, 0.1521, 0.3956, 0.1521, 0.3956, 0.1521, 0.3848, 0.169, 0.3848, 0.169, 0.3956, 0.1182, 0.4063, 0.1182, 0.3956, 0.1352, 0.3956, 0.1352, 0.4063, 0.1352, 0.4063, 0.1352, 0.3956, 0.1521, 0.3956, 0.1521, 0.4063, 0.1521, 0.4063, 0.1521, 0.3956, 0.169, 0.3956, 0.169, 0.4063, 0.1182, 0.4171, 0.1182, 0.4063, 0.1352, 0.4063, 0.1352, 0.4171, 0.1352, 0.4171, 0.1352, 0.4063, 0.1521, 0.4063, 0.1521, 0.4171, 0.1521, 0.4171, 0.1521, 0.4063, 0.169, 0.4063, 0.169, 0.4171, 0.1182, 0.4279, 0.1182, 0.4171, 0.1352, 0.4171, 0.1352, 0.4279, 0.1352, 0.4279, 0.1352, 0.4171, 0.1521, 0.4171, 0.1521, 0.4279, 0.1521, 0.4279, 0.1521, 0.4171, 0.169, 0.4171, 0.169, 0.4279, 0.2325, 0.1194, 0.2421, 0.1194, 0.2421, 0.134, 0.2325, 0.134, 0.2325, 0.1363, 0.2421, 0.1363, 0.2421, 0.1509, 0.2325, 0.1509, 0.2325, 0.1532, 0.2421, 0.1532, 0.2421, 0.1678, 0.2325, 0.1678, 0.2216, 0.1194, 0.2302, 0.1194, 0.2302, 0.134, 0.2216, 0.134, 0.2216, 0.1363, 0.2302, 0.1363, 0.2302, 0.1509, 0.2216, 0.1509, 0.2216, 0.1532, 0.2302, 0.1532, 0.2302, 0.1678, 0.2216, 0.1678, 0.2107, 0.1194, 0.2193, 0.1194, 0.2193, 0.134, 0.2107, 0.134, 0.2107, 0.1363, 0.2193, 0.1363, 0.2193, 0.1509, 0.2107, 0.1509, 0.2107, 0.1532, 0.2193, 0.1532, 0.2193, 0.1678, 0.2107, 0.1678, 0.1988, 0.1194, 0.2085, 0.1194, 0.2085, 0.134, 0.1988, 0.134, 0.1988, 0.1363, 0.2085, 0.1363, 0.2085, 0.1509, 0.1988, 0.1509, 0.1988, 0.1532, 0.2085, 0.1532, 0.2085, 0.1678, 0.1988, 0.1678, 0.184, 0.1194, 0.1965, 0.1194, 0.1965, 0.134, 0.184, 0.134, 0.184, 0.1363, 0.1965, 0.1363, 0.1965, 0.1509, 0.184, 0.1509, 0.184, 0.1532, 0.1965, 0.1532, 0.1965, 0.1678, 0.184, 0.1678, 0.7177, 0.4784, 0.7177, 0.5054, 0.7013, 0.5054, 0.7013, 0.4784, 0.7013, 0.4784, 0.7013, 0.5054, 0.685, 0.5054, 0.685, 0.4784, 0.685, 0.4784, 0.685, 0.5054, 0.6686, 0.5054, 0.6686, 0.4784, 0.2444, 0.1194, 0.257, 0.1194, 0.257, 0.134, 0.2444, 0.134, 0.2444, 0.1363, 0.257, 0.1363, 0.257, 0.1509, 0.2444, 0.1509, 0.2444, 0.1532, 0.257, 0.1532, 0.257, 0.1678, 0.2444, 0.1678, 0.5241, 0.5054, 0.5241, 0.4784, 0.5405, 0.4784, 0.5405, 0.5054, 0.5405, 0.5054, 0.5405, 0.4784, 0.5568, 0.4784, 0.5568, 0.5054, 0.5568, 0.5054, 0.5568, 0.4784, 0.5732, 0.4784, 0.5732, 0.5054, 0.1182, 0.374, 0.1182, 0.3632, 0.1352, 0.3632, 0.1352, 0.374, 0.1352, 0.374, 0.1352, 0.3632, 0.1521, 0.3632, 0.1521, 0.374, 0.1521, 0.374, 0.1521, 0.3632, 0.169, 0.3632, 0.169, 0.374, 0.2085, 0.08222, 0.1988, 0.08222, 0.1988, 0.06368, 0.2085, 0.06368, 0.2085, 0.0614, 0.1988, 0.0614, 0.1988, 0.04286, 0.2085, 0.04286, 0.2085, 0.04057, 0.1988, 0.04057, 0.1988, 0.02203, 0.2085, 0.02203, 0.2193, 0.08222, 0.2107, 0.08222, 0.2107, 0.06368, 0.2193, 0.06368, 0.2193, 0.0614, 0.2107, 0.0614, 0.2107, 0.04286, 0.2193, 0.04286, 0.2193, 0.04057, 0.2107, 0.04057, 0.2107, 0.02203, 0.2193, 0.02203, 0.2302, 0.08222, 0.2216, 0.08222, 0.2216, 0.06368, 0.2302, 0.06368, 0.2302, 0.0614, 0.2216, 0.0614, 0.2216, 0.04286, 0.2302, 0.04286, 0.2302, 0.04057, 0.2216, 0.04057, 0.2216, 0.02203, 0.2302, 0.02203, 0.2421, 0.08222, 0.2325, 0.08222, 0.2325, 0.06368, 0.2421, 0.06368, 0.2421, 0.0614, 0.2325, 0.0614, 0.2325, 0.04286, 0.2421, 0.04286, 0.2421, 0.04057, 0.2325, 0.04057, 0.2325, 0.02203, 0.2421, 0.02203, 0.257, 0.08222, 0.2444, 0.08222, 0.2444, 0.06368, 0.257, 0.06368, 0.257, 0.0614, 0.2444, 0.0614, 0.2444, 0.04286, 0.257, 0.04286, 0.257, 0.04057, 0.2444, 0.04057, 0.2444, 0.02203, 0.257, 0.02203, 0.08336, 0.4063, 0.08336, 0.4171, 0.06254, 0.4171, 0.06254, 0.4063, 0.06254, 0.4063, 0.06254, 0.4171, 0.04171, 0.4171, 0.04171, 0.4063, 0.04171, 0.4063, 0.04171, 0.4171, 0.02089, 0.4171, 0.02089, 0.4063, 0.08336, 0.3956, 0.08336, 0.4063, 0.06254, 0.4063, 0.06254, 0.3956, 0.06254, 0.3956, 0.06254, 0.4063, 0.04171, 0.4063, 0.04171, 0.3956, 0.04171, 0.3956, 0.04171, 0.4063, 0.02089, 0.4063, 0.02089, 0.3956, 0.08336, 0.3848, 0.08336, 0.3956, 0.06254, 0.3956, 0.06254, 0.3848, 0.06254, 0.3848, 0.06254, 0.3956, 0.04171, 0.3956, 0.04171, 0.3848, 0.04171, 0.3848, 0.04171, 0.3956, 0.02089, 0.3956, 0.02089, 0.3848, 0.08336, 0.374, 0.08336, 0.3848, 0.06254, 0.3848, 0.06254, 0.374, 0.06254, 0.374, 0.06254, 0.3848, 0.04171, 0.3848, 0.04171, 0.374, 0.04171, 0.374, 0.04171, 0.3848, 0.02089, 0.3848, 0.02089, 0.374, 0.08336, 0.3632, 0.08336, 0.374, 0.06254, 0.374, 0.06254, 0.3632, 0.06254, 0.3632, 0.06254, 0.374, 0.04171, 0.374, 0.04171, 0.3632, 0.04171, 0.3632, 0.04171, 0.374, 0.02089, 0.374, 0.02089, 0.3632, 0.2662, 0.5054, 0.2662, 0.4784, 0.2864, 0.4784, 0.2864, 0.5054, 0.2864, 0.5054, 0.2864, 0.4784, 0.3066, 0.4784, 0.3066, 0.5054, 0.3066, 0.5054, 0.3066, 0.4784, 0.3268, 0.4784, 0.3268, 0.5054, 0.08336, 0.4171, 0.08336, 0.4279, 0.06254, 0.4279, 0.06254, 0.4171, 0.06254, 0.4171, 0.06254, 0.4279, 0.04171, 0.4279, 0.04171, 0.4171, 0.04171, 0.4171, 0.04171, 0.4279, 0.02089, 0.4279, 0.02089, 0.4171, 0.4903, 0.4784, 0.4903, 0.5054, 0.4701, 0.5054, 0.4701, 0.4784, 0.4701, 0.4784, 0.4701, 0.5054, 0.4499, 0.5054, 0.4499, 0.4784, 0.4499, 0.4784, 0.4499, 0.5054, 0.4298, 0.5054, 0.4298, 0.4784, 0.1965, 0.08222, 0.184, 0.08222, 0.184, 0.06368, 0.1965, 0.06368, 0.1965, 0.0614, 0.184, 0.0614, 0.184, 0.04286, 0.1965, 0.04286, 0.1965, 0.04057, 0.184, 0.04057, 0.184, 0.02203, 0.1965, 0.02203, 0.2433, 0.1008, 0.2433, 0.08336, 0.2444, 0.08451, 0.2444, 0.09966, 0.2433, 0.08336, 0.2581, 0.08336, 0.257, 0.08451, 0.2444, 0.08451, 0.2581, 0.08336, 0.2581, 0.1008, 0.257, 0.09966, 0.257, 0.08451, 0.2581, 0.1008, 0.2433, 0.1008, 0.2444, 0.09966, 0.257, 0.09966, 0.1977, 0.02089, 0.1828, 0.02089, 0.184, 0.01975, 0.1965, 0.01975, 0.1828, 0.02089, 0.1828, 6.422e-05, 0.184, 0.001207, 0.184, 0.01975, 0.1828, 6.422e-05, 0.1977, 6.423e-05, 0.1965, 0.001207, 0.184, 0.001207, 0.1977, 6.423e-05, 0.1977, 0.02089, 0.1965, 0.01975, 0.1965, 0.001207, 0.2433, 0.1182, 0.2433, 0.1008, 0.2444, 0.1019, 0.2444, 0.1171, 0.2433, 0.1008, 0.2581, 0.1008, 0.257, 0.1019, 0.2444, 0.1019, 0.2581, 0.1008, 0.2581, 0.1182, 0.257, 0.1171, 0.257, 0.1019, 0.2581, 0.1182, 0.2433, 0.1182, 0.2444, 0.1171, 0.257, 0.1171, 0.2433, 0.169, 0.2581, 0.169, 0.257, 0.1701, 0.2444, 0.1701, 0.2581, 0.169, 0.2581, 0.1859, 0.257, 0.1847, 0.257, 0.1701, 0.2581, 0.1859, 0.2433, 0.1859, 0.2444, 0.1847, 0.257, 0.1847, 0.2433, 0.1859, 0.2433, 0.169, 0.2444, 0.1701, 0.2444, 0.1847, 0.1828, 0.169, 0.1977, 0.169, 0.1965, 0.1701, 0.184, 0.1701, 0.1977, 0.169, 0.1977, 0.1859, 0.1965, 0.1847, 0.1965, 0.1701, 0.1977, 0.1859, 0.1828, 0.1859, 0.184, 0.1847, 0.1965, 0.1847, 0.1828, 0.1859, 0.1828, 0.169, 0.184, 0.1701, 0.184, 0.1847, 0.1977, 0.169, 0.2096, 0.169, 0.2085, 0.1701, 0.1988, 0.1701, 0.2096, 0.169, 0.2096, 0.1859, 0.2085, 0.1847, 0.2085, 0.1701, 0.2096, 0.1859, 0.1977, 0.1859, 0.1988, 0.1847, 0.2085, 0.1847, 0.1977, 0.1859, 0.1977, 0.169, 0.1988, 0.1701, 0.1988, 0.1847, 0.2096, 0.169, 0.2205, 0.169, 0.2193, 0.1701, 0.2107, 0.1701, 0.2205, 0.169, 0.2205, 0.1859, 0.2193, 0.1847, 0.2193, 0.1701, 0.2205, 0.1859, 0.2096, 0.1859, 0.2107, 0.1847, 0.2193, 0.1847, 0.2096, 0.1859, 0.2096, 0.169, 0.2107, 0.1701, 0.2107, 0.1847, 0.2205, 0.169, 0.2313, 0.169, 0.2302, 0.1701, 0.2216, 0.1701, 0.2313, 0.169, 0.2313, 0.1859, 0.2302, 0.1847, 0.2302, 0.1701, 0.2313, 0.1859, 0.2205, 0.1859, 0.2216, 0.1847, 0.2302, 0.1847, 0.2205, 0.1859, 0.2205, 0.169, 0.2216, 0.1701, 0.2216, 0.1847, 0.2313, 0.169, 0.2433, 0.169, 0.2421, 0.1701, 0.2325, 0.1701, 0.2433, 0.169, 0.2433, 0.1859, 0.2421, 0.1847, 0.2421, 0.1701, 0.2433, 0.1859, 0.2313, 0.1859, 0.2325, 0.1847, 0.2421, 0.1847, 0.2313, 0.1859, 0.2313, 0.169, 0.2325, 0.1701, 0.2325, 0.1847, 0.1828, 0.1182, 0.1828, 0.1008, 0.184, 0.1019, 0.184, 0.1171, 0.1828, 0.1008, 0.1977, 0.1008, 0.1965, 0.1019, 0.184, 0.1019, 0.1977, 0.1008, 0.1977, 0.1182, 0.1965, 0.1171, 0.1965, 0.1019, 0.1977, 0.1182, 0.1828, 0.1182, 0.184, 0.1171, 0.1965, 0.1171, 0.1977, 0.1182, 0.1977, 0.1008, 0.1988, 0.1019, 0.1988, 0.1171, 0.1977, 0.1008, 0.2096, 0.1008, 0.2085, 0.1019, 0.1988, 0.1019, 0.2096, 0.1008, 0.2096, 0.1182, 0.2085, 0.1171, 0.2085, 0.1019, 0.2096, 0.1182, 0.1977, 0.1182, 0.1988, 0.1171, 0.2085, 0.1171, 0.2096, 0.1182, 0.2096, 0.1008, 0.2107, 0.1019, 0.2107, 0.1171, 0.2096, 0.1008, 0.2205, 0.1008, 0.2193, 0.1019, 0.2107, 0.1019, 0.2205, 0.1008, 0.2205, 0.1182, 0.2193, 0.1171, 0.2193, 0.1019, 0.2205, 0.1182, 0.2096, 0.1182, 0.2107, 0.1171, 0.2193, 0.1171, 0.2205, 0.1182, 0.2205, 0.1008, 0.2216, 0.1019, 0.2216, 0.1171, 0.2205, 0.1008, 0.2313, 0.1008, 0.2302, 0.1019, 0.2216, 0.1019, 0.2313, 0.1008, 0.2313, 0.1182, 0.2302, 0.1171, 0.2302, 0.1019, 0.2313, 0.1182, 0.2205, 0.1182, 0.2216, 0.1171, 0.2302, 0.1171, 0.2313, 0.1182, 0.2313, 0.1008, 0.2325, 0.1019, 0.2325, 0.1171, 0.2313, 0.1008, 0.2433, 0.1008, 0.2421, 0.1019, 0.2325, 0.1019, 0.2433, 0.1008, 0.2433, 0.1182, 0.2421, 0.1171, 0.2421, 0.1019, 0.2433, 0.1182, 0.2313, 0.1182, 0.2325, 0.1171, 0.2421, 0.1171, 0.2581, 0.02089, 0.2433, 0.02089, 0.2444, 0.01975, 0.257, 0.01975, 0.2433, 0.02089, 0.2433, 6.423e-05, 0.2444, 0.001207, 0.2444, 0.01975, 0.2433, 6.423e-05, 0.2581, 6.424e-05, 0.257, 0.001207, 0.2444, 0.001207, 0.2581, 6.424e-05, 0.2581, 0.02089, 0.257, 0.01975, 0.257, 0.001207, 0.2433, 0.02089, 0.2313, 0.02089, 0.2325, 0.01975, 0.2421, 0.01975, 0.2313, 0.02089, 0.2313, 6.424e-05, 0.2325, 0.001207, 0.2325, 0.01975, 0.2313, 6.424e-05, 0.2433, 6.423e-05, 0.2421, 0.001207, 0.2325, 0.001207, 0.2433, 6.423e-05, 0.2433, 0.02089, 0.2421, 0.01975, 0.2421, 0.001207, 0.2313, 0.02089, 0.2205, 0.02089, 0.2216, 0.01975, 0.2302, 0.01975, 0.2205, 0.02089, 0.2205, 6.423e-05, 0.2216, 0.001207, 0.2216, 0.01975, 0.2205, 6.423e-05, 0.2313, 6.424e-05, 0.2302, 0.001207, 0.2216, 0.001207, 0.2313, 6.424e-05, 0.2313, 0.02089, 0.2302, 0.01975, 0.2302, 0.001207, 0.2205, 0.02089, 0.2096, 0.02089, 0.2107, 0.01975, 0.2193, 0.01975, 0.2096, 0.02089, 0.2096, 6.422e-05, 0.2107, 0.001207, 0.2107, 0.01975, 0.2096, 6.422e-05, 0.2205, 6.423e-05, 0.2193, 0.001207, 0.2107, 0.001207, 0.2205, 6.423e-05, 0.2205, 0.02089, 0.2193, 0.01975, 0.2193, 0.001207, 0.2096, 0.02089, 0.1977, 0.02089, 0.1988, 0.01975, 0.2085, 0.01975, 0.1977, 0.02089, 0.1977, 6.423e-05, 0.1988, 0.001207, 0.1988, 0.01975, 0.1977, 6.423e-05, 0.2096, 6.422e-05, 0.2085, 0.001207, 0.1988, 0.001207, 0.2096, 6.422e-05, 0.2096, 0.02089, 0.2085, 0.01975, 0.2085, 0.001207, 0.1828, 0.1008, 0.1828, 0.08336, 0.184, 0.08451, 0.184, 0.09966, 0.1828, 0.08336, 0.1977, 0.08336, 0.1965, 0.08451, 0.184, 0.08451, 0.1977, 0.08336, 0.1977, 0.1008, 0.1965, 0.09966, 0.1965, 0.08451, 0.1977, 0.1008, 0.1828, 0.1008, 0.184, 0.09966, 0.1965, 0.09966, 0.1977, 0.1008, 0.1977, 0.08336, 0.1988, 0.08451, 0.1988, 0.09966, 0.1977, 0.08336, 0.2096, 0.08336, 0.2085, 0.08451, 0.1988, 0.08451, 0.2096, 0.08336, 0.2096, 0.1008, 0.2085, 0.09966, 0.2085, 0.08451, 0.2096, 0.1008, 0.1977, 0.1008, 0.1988, 0.09966, 0.2085, 0.09966, 0.2096, 0.1008, 0.2096, 0.08336, 0.2107, 0.08451, 0.2107, 0.09966, 0.2096, 0.08336, 0.2205, 0.08336, 0.2193, 0.08451, 0.2107, 0.08451, 0.2205, 0.08336, 0.2205, 0.1008, 0.2193, 0.09966, 0.2193, 0.08451, 0.2205, 0.1008, 0.2096, 0.1008, 0.2107, 0.09966, 0.2193, 0.09966, 0.2205, 0.1008, 0.2205, 0.08336, 0.2216, 0.08451, 0.2216, 0.09966, 0.2205, 0.08336, 0.2313, 0.08336, 0.2302, 0.08451, 0.2216, 0.08451, 0.2313, 0.08336, 0.2313, 0.1008, 0.2302, 0.09966, 0.2302, 0.08451, 0.2313, 0.1008, 0.2205, 0.1008, 0.2216, 0.09966, 0.2302, 0.09966, 0.2313, 0.1008, 0.2313, 0.08336, 0.2325, 0.08451, 0.2325, 0.09966, 0.2313, 0.08336, 0.2433, 0.08336, 0.2421, 0.08451, 0.2325, 0.08451, 0.2433, 0.08336, 0.2433, 0.1008, 0.2421, 0.09966, 0.2421, 0.08451, 0.2433, 0.1008, 0.2313, 0.1008, 0.2325, 0.09966, 0.2421, 0.09966, 0.2313, 0.1182, 0.2433, 0.1182, 0.2421, 0.1194, 0.2325, 0.1194, 0.2433, 0.1182, 0.2433, 0.1352, 0.2421, 0.134, 0.2421, 0.1194, 0.2433, 0.1352, 0.2313, 0.1352, 0.2325, 0.134, 0.2421, 0.134, 0.2313, 0.1352, 0.2313, 0.1182, 0.2325, 0.1194, 0.2325, 0.134, 0.2313, 0.1352, 0.2433, 0.1352, 0.2421, 0.1363, 0.2325, 0.1363, 0.2433, 0.1352, 0.2433, 0.1521, 0.2421, 0.1509, 0.2421, 0.1363, 0.2433, 0.1521, 0.2313, 0.1521, 0.2325, 0.1509, 0.2421, 0.1509, 0.2313, 0.1521, 0.2313, 0.1352, 0.2325, 0.1363, 0.2325, 0.1509, 0.2313, 0.1521, 0.2433, 0.1521, 0.2421, 0.1532, 0.2325, 0.1532, 0.2433, 0.1521, 0.2433, 0.169, 0.2421, 0.1678, 0.2421, 0.1532, 0.2433, 0.169, 0.2313, 0.169, 0.2325, 0.1678, 0.2421, 0.1678, 0.2313, 0.169, 0.2313, 0.1521, 0.2325, 0.1532, 0.2325, 0.1678, 0.2205, 0.1182, 0.2313, 0.1182, 0.2302, 0.1194, 0.2216, 0.1194, 0.2313, 0.1182, 0.2313, 0.1352, 0.2302, 0.134, 0.2302, 0.1194, 0.2313, 0.1352, 0.2205, 0.1352, 0.2216, 0.134, 0.2302, 0.134, 0.2205, 0.1352, 0.2205, 0.1182, 0.2216, 0.1194, 0.2216, 0.134, 0.2205, 0.1352, 0.2313, 0.1352, 0.2302, 0.1363, 0.2216, 0.1363, 0.2313, 0.1352, 0.2313, 0.1521, 0.2302, 0.1509, 0.2302, 0.1363, 0.2313, 0.1521, 0.2205, 0.1521, 0.2216, 0.1509, 0.2302, 0.1509, 0.2205, 0.1521, 0.2205, 0.1352, 0.2216, 0.1363, 0.2216, 0.1509, 0.2205, 0.1521, 0.2313, 0.1521, 0.2302, 0.1532, 0.2216, 0.1532, 0.2313, 0.1521, 0.2313, 0.169, 0.2302, 0.1678, 0.2302, 0.1532, 0.2313, 0.169, 0.2205, 0.169, 0.2216, 0.1678, 0.2302, 0.1678, 0.2205, 0.169, 0.2205, 0.1521, 0.2216, 0.1532, 0.2216, 0.1678, 0.2096, 0.1182, 0.2205, 0.1182, 0.2193, 0.1194, 0.2107, 0.1194, 0.2205, 0.1182, 0.2205, 0.1352, 0.2193, 0.134, 0.2193, 0.1194, 0.2205, 0.1352, 0.2096, 0.1352, 0.2107, 0.134, 0.2193, 0.134, 0.2096, 0.1352, 0.2096, 0.1182, 0.2107, 0.1194, 0.2107, 0.134, 0.2096, 0.1352, 0.2205, 0.1352, 0.2193, 0.1363, 0.2107, 0.1363, 0.2205, 0.1352, 0.2205, 0.1521, 0.2193, 0.1509, 0.2193, 0.1363, 0.2205, 0.1521, 0.2096, 0.1521, 0.2107, 0.1509, 0.2193, 0.1509, 0.2096, 0.1521, 0.2096, 0.1352, 0.2107, 0.1363, 0.2107, 0.1509, 0.2096, 0.1521, 0.2205, 0.1521, 0.2193, 0.1532, 0.2107, 0.1532, 0.2205, 0.1521, 0.2205, 0.169, 0.2193, 0.1678, 0.2193, 0.1532, 0.2205, 0.169, 0.2096, 0.169, 0.2107, 0.1678, 0.2193, 0.1678, 0.2096, 0.169, 0.2096, 0.1521, 0.2107, 0.1532, 0.2107, 0.1678, 0.1977, 0.1182, 0.2096, 0.1182, 0.2085, 0.1194, 0.1988, 0.1194, 0.2096, 0.1182, 0.2096, 0.1352, 0.2085, 0.134, 0.2085, 0.1194, 0.2096, 0.1352, 0.1977, 0.1352, 0.1988, 0.134, 0.2085, 0.134, 0.1977, 0.1352, 0.1977, 0.1182, 0.1988, 0.1194, 0.1988, 0.134, 0.1977, 0.1352, 0.2096, 0.1352, 0.2085, 0.1363, 0.1988, 0.1363, 0.2096, 0.1352, 0.2096, 0.1521, 0.2085, 0.1509, 0.2085, 0.1363, 0.2096, 0.1521, 0.1977, 0.1521, 0.1988, 0.1509, 0.2085, 0.1509, 0.1977, 0.1521, 0.1977, 0.1352, 0.1988, 0.1363, 0.1988, 0.1509, 0.1977, 0.1521, 0.2096, 0.1521, 0.2085, 0.1532, 0.1988, 0.1532, 0.2096, 0.1521, 0.2096, 0.169, 0.2085, 0.1678, 0.2085, 0.1532, 0.2096, 0.169, 0.1977, 0.169, 0.1988, 0.1678, 0.2085, 0.1678, 0.1977, 0.169, 0.1977, 0.1521, 0.1988, 0.1532, 0.1988, 0.1678, 0.1828, 0.1182, 0.1977, 0.1182, 0.1965, 0.1194, 0.184, 0.1194, 0.1977, 0.1182, 0.1977, 0.1352, 0.1965, 0.134, 0.1965, 0.1194, 0.1977, 0.1352, 0.1828, 0.1352, 0.184, 0.134, 0.1965, 0.134, 0.1828, 0.1352, 0.1828, 0.1182, 0.184, 0.1194, 0.184, 0.134, 0.1828, 0.1352, 0.1977, 0.1352, 0.1965, 0.1363, 0.184, 0.1363, 0.1977, 0.1352, 0.1977, 0.1521, 0.1965, 0.1509, 0.1965, 0.1363, 0.1977, 0.1521, 0.1828, 0.1521, 0.184, 0.1509, 0.1965, 0.1509, 0.1828, 0.1521, 0.1828, 0.1352, 0.184, 0.1363, 0.184, 0.1509, 0.1828, 0.1521, 0.1977, 0.1521, 0.1965, 0.1532, 0.184, 0.1532, 0.1977, 0.1521, 0.1977, 0.169, 0.1965, 0.1678, 0.1965, 0.1532, 0.1977, 0.169, 0.1828, 0.169, 0.184, 0.1678, 0.1965, 0.1678, 0.1828, 0.169, 0.1828, 0.1521, 0.184, 0.1532, 0.184, 0.1678, 0.2433, 0.1182, 0.2581, 0.1182, 0.257, 0.1194, 0.2444, 0.1194, 0.2581, 0.1182, 0.2581, 0.1352, 0.257, 0.134, 0.257, 0.1194, 0.2581, 0.1352, 0.2433, 0.1352, 0.2444, 0.134, 0.257, 0.134, 0.2433, 0.1352, 0.2433, 0.1182, 0.2444, 0.1194, 0.2444, 0.134, 0.2433, 0.1352, 0.2581, 0.1352, 0.257, 0.1363, 0.2444, 0.1363, 0.2581, 0.1352, 0.2581, 0.1521, 0.257, 0.1509, 0.257, 0.1363, 0.2581, 0.1521, 0.2433, 0.1521, 0.2444, 0.1509, 0.257, 0.1509, 0.2433, 0.1521, 0.2433, 0.1352, 0.2444, 0.1363, 0.2444, 0.1509, 0.2433, 0.1521, 0.2581, 0.1521, 0.257, 0.1532, 0.2444, 0.1532, 0.2581, 0.1521, 0.2581, 0.169, 0.257, 0.1678, 0.257, 0.1532, 0.2581, 0.169, 0.2433, 0.169, 0.2444, 0.1678, 0.257, 0.1678, 0.2433, 0.169, 0.2433, 0.1521, 0.2444, 0.1532, 0.2444, 0.1678, 0.2096, 0.08336, 0.1977, 0.08336, 0.1988, 0.08222, 0.2085, 0.08222, 0.1977, 0.08336, 0.1977, 0.06254, 0.1988, 0.06368, 0.1988, 0.08222, 0.1977, 0.06254, 0.2096, 0.06254, 0.2085, 0.06368, 0.1988, 0.06368, 0.2096, 0.06254, 0.2096, 0.08336, 0.2085, 0.08222, 0.2085, 0.06368, 0.2096, 0.06254, 0.1977, 0.06254, 0.1988, 0.0614, 0.2085, 0.0614, 0.1977, 0.06254, 0.1977, 0.04171, 0.1988, 0.04286, 0.1988, 0.0614, 0.1977, 0.04171, 0.2096, 0.04171, 0.2085, 0.04286, 0.1988, 0.04286, 0.2096, 0.04171, 0.2096, 0.06254, 0.2085, 0.0614, 0.2085, 0.04286, 0.2096, 0.04171, 0.1977, 0.04171, 0.1988, 0.04057, 0.2085, 0.04057, 0.1977, 0.04171, 0.1977, 0.02089, 0.1988, 0.02203, 0.1988, 0.04057, 0.1977, 0.02089, 0.2096, 0.02089, 0.2085, 0.02203, 0.1988, 0.02203, 0.2096, 0.02089, 0.2096, 0.04171, 0.2085, 0.04057, 0.2085, 0.02203, 0.2205, 0.08336, 0.2096, 0.08336, 0.2107, 0.08222, 0.2193, 0.08222, 0.2096, 0.08336, 0.2096, 0.06254, 0.2107, 0.06368, 0.2107, 0.08222, 0.2096, 0.06254, 0.2205, 0.06254, 0.2193, 0.06368, 0.2107, 0.06368, 0.2205, 0.06254, 0.2205, 0.08336, 0.2193, 0.08222, 0.2193, 0.06368, 0.2205, 0.06254, 0.2096, 0.06254, 0.2107, 0.0614, 0.2193, 0.0614, 0.2096, 0.06254, 0.2096, 0.04171, 0.2107, 0.04286, 0.2107, 0.0614, 0.2096, 0.04171, 0.2205, 0.04171, 0.2193, 0.04286, 0.2107, 0.04286, 0.2205, 0.04171, 0.2205, 0.06254, 0.2193, 0.0614, 0.2193, 0.04286, 0.2205, 0.04171, 0.2096, 0.04171, 0.2107, 0.04057, 0.2193, 0.04057, 0.2096, 0.04171, 0.2096, 0.02089, 0.2107, 0.02203, 0.2107, 0.04057, 0.2096, 0.02089, 0.2205, 0.02089, 0.2193, 0.02203, 0.2107, 0.02203, 0.2205, 0.02089, 0.2205, 0.04171, 0.2193, 0.04057, 0.2193, 0.02203, 0.2313, 0.08336, 0.2205, 0.08336, 0.2216, 0.08222, 0.2302, 0.08222, 0.2205, 0.08336, 0.2205, 0.06254, 0.2216, 0.06368, 0.2216, 0.08222, 0.2205, 0.06254, 0.2313, 0.06254, 0.2302, 0.06368, 0.2216, 0.06368, 0.2313, 0.06254, 0.2313, 0.08336, 0.2302, 0.08222, 0.2302, 0.06368, 0.2313, 0.06254, 0.2205, 0.06254, 0.2216, 0.0614, 0.2302, 0.0614, 0.2205, 0.06254, 0.2205, 0.04171, 0.2216, 0.04286, 0.2216, 0.0614, 0.2205, 0.04171, 0.2313, 0.04171, 0.2302, 0.04286, 0.2216, 0.04286, 0.2313, 0.04171, 0.2313, 0.06254, 0.2302, 0.0614, 0.2302, 0.04286, 0.2313, 0.04171, 0.2205, 0.04171, 0.2216, 0.04057, 0.2302, 0.04057, 0.2205, 0.04171, 0.2205, 0.02089, 0.2216, 0.02203, 0.2216, 0.04057, 0.2205, 0.02089, 0.2313, 0.02089, 0.2302, 0.02203, 0.2216, 0.02203, 0.2313, 0.02089, 0.2313, 0.04171, 0.2302, 0.04057, 0.2302, 0.02203, 0.2433, 0.08336, 0.2313, 0.08336, 0.2325, 0.08222, 0.2421, 0.08222, 0.2313, 0.08336, 0.2313, 0.06254, 0.2325, 0.06368, 0.2325, 0.08222, 0.2313, 0.06254, 0.2433, 0.06254, 0.2421, 0.06368, 0.2325, 0.06368, 0.2433, 0.06254, 0.2433, 0.08336, 0.2421, 0.08222, 0.2421, 0.06368, 0.2433, 0.06254, 0.2313, 0.06254, 0.2325, 0.0614, 0.2421, 0.0614, 0.2313, 0.06254, 0.2313, 0.04171, 0.2325, 0.04286, 0.2325, 0.0614, 0.2313, 0.04171, 0.2433, 0.04171, 0.2421, 0.04286, 0.2325, 0.04286, 0.2433, 0.04171, 0.2433, 0.06254, 0.2421, 0.0614, 0.2421, 0.04286, 0.2433, 0.04171, 0.2313, 0.04171, 0.2325, 0.04057, 0.2421, 0.04057, 0.2313, 0.04171, 0.2313, 0.02089, 0.2325, 0.02203, 0.2325, 0.04057, 0.2313, 0.02089, 0.2433, 0.02089, 0.2421, 0.02203, 0.2325, 0.02203, 0.2433, 0.02089, 0.2433, 0.04171, 0.2421, 0.04057, 0.2421, 0.02203, 0.2581, 0.08336, 0.2433, 0.08336, 0.2444, 0.08222, 0.257, 0.08222, 0.2433, 0.08336, 0.2433, 0.06254, 0.2444, 0.06368, 0.2444, 0.08222, 0.2433, 0.06254, 0.2581, 0.06254, 0.257, 0.06368, 0.2444, 0.06368, 0.2581, 0.06254, 0.2581, 0.08336, 0.257, 0.08222, 0.257, 0.06368, 0.2581, 0.06254, 0.2433, 0.06254, 0.2444, 0.0614, 0.257, 0.0614, 0.2433, 0.06254, 0.2433, 0.04171, 0.2444, 0.04286, 0.2444, 0.0614, 0.2433, 0.04171, 0.2581, 0.04171, 0.257, 0.04286, 0.2444, 0.04286, 0.2581, 0.04171, 0.2581, 0.06254, 0.257, 0.0614, 0.257, 0.04286, 0.2581, 0.04171, 0.2433, 0.04171, 0.2444, 0.04057, 0.257, 0.04057, 0.2433, 0.04171, 0.2433, 0.02089, 0.2444, 0.02203, 0.2444, 0.04057, 0.2433, 0.02089, 0.2581, 0.02089, 0.257, 0.02203, 0.2444, 0.02203, 0.2581, 0.02089, 0.2581, 0.04171, 0.257, 0.04057, 0.257, 0.02203, 0.1977, 0.08336, 0.1828, 0.08336, 0.184, 0.08222, 0.1965, 0.08222, 0.1828, 0.08336, 0.1828, 0.06254, 0.184, 0.06368, 0.184, 0.08222, 0.1828, 0.06254, 0.1977, 0.06254, 0.1965, 0.06368, 0.184, 0.06368, 0.1977, 0.06254, 0.1977, 0.08336, 0.1965, 0.08222, 0.1965, 0.06368, 0.1977, 0.06254, 0.1828, 0.06254, 0.184, 0.0614, 0.1965, 0.0614, 0.1828, 0.06254, 0.1828, 0.04171, 0.184, 0.04286, 0.184, 0.0614, 0.1828, 0.04171, 0.1977, 0.04171, 0.1965, 0.04286, 0.184, 0.04286, 0.1977, 0.04171, 0.1977, 0.06254, 0.1965, 0.0614, 0.1965, 0.04286, 0.1977, 0.04171, 0.1828, 0.04171, 0.184, 0.04057, 0.1965, 0.04057, 0.1828, 0.04171, 0.1828, 0.02089, 0.184, 0.02203, 0.184, 0.04057, 0.1828, 0.02089, 0.1977, 0.02089, 0.1965, 0.02203, 0.184, 0.02203, 0.1977, 0.02089, 0.1977, 0.04171, 0.1965, 0.04057, 0.1965, 0.02203, 0.2081, 0.4784, 0.2283, 0.4784, 0.2283, 0.5054, 0.2081, 0.5205, 0.126, 0.3047, 0.1182, 0.3241, 0.1008, 0.3241, 0.1008, 0.3047, 0.7759, 0.4784, 0.7759, 0.5205, 0.7556, 0.5054, 0.7556, 0.4784, 0.1188, 0.07553, 0.1437, 0.08336, 0.1437, 0.1008, 0.1188, 0.1006, 0.08934, 0.1026, 0.0551, 0.1024, 0.0551, 0.08686, 0.08934, 0.08686, 0.0551, 0.1024, 6.726e-05, 0.1044, 6.422e-05, 0.08687, 0.0551, 0.08686, 0.1188, 0.1006, 0.1437, 0.1008, 0.1437, 0.1182, 0.1188, 0.126, 0.1188, 0.1006, 0.08934, 0.1026, 0.08934, 0.08686, 0.1188, 0.07553, 0.1008, 0.3047, 0.1008, 0.3241, 0.08336, 0.3241, 0.07553, 0.3047, 0.1008, 0.3047, 0.1008, 0.2753, 0.1148, 0.2753, 0.126, 0.3047, 0.1009, 0.241, 0.1008, 0.186, 0.1148, 0.186, 0.1148, 0.241, 0.1008, 0.2753, 0.1009, 0.241, 0.1148, 0.241, 0.1148, 0.2753, 0.00907, 0.5205, 0.01248, 0.4784, 0.02603, 0.4784, 0.02603, 0.5205])
me_cube_001.materials.append(mat_curvedroofmaterial)
me_cube_001.materials.append(mat_wallmaterial)
me_cube_001.materials.append(mat_floormaterial)
me_cube_001.materials.append(mat_otherroofmaterial)
me_cube_001.materials.append(mat_curvedroofglasmaterial)
me_cube_001.use_remesh_fix_poles = True
me_cube_001.use_remesh_preserve_attributes = False
me_cube_001.use_mirror_vertex_groups = False
me_cube_001.update()

# ---- objects
ob_cube_001 = bpy.data.objects.new('Cube.001', me_cube_001)

# ---- transforms, parenting, visibility, modifiers, constraints
ob_cube_001.location = (0.0, 0.0, 0.0)
ob_cube_001.lineart.crease_threshold = 0.0

# ---- collection membership
col_collection.objects.link(ob_cube_001)

# ---- scene / render settings (as saved in the file)
scene.frame_start = 1; scene.frame_end = 250; scene.frame_set(1)
scene.render.engine = 'BLENDER_EEVEE_NEXT'
scene.cycles.use_denoising = False
scene.cycles.samples = 128
scene.cycles.sampling_pattern = 'TABULATED_SOBOL'
scene.cycles.use_adaptive_sampling = False
scene.cycles.use_light_tree = False
scene.view_settings.view_transform = 'Filmic'
bpy.context.view_layer.update()

# ---- added for rendering (the .blend has no active camera and no usable light): camera, sun
cam_auto = bpy.data.cameras.new('AutoCamera')
cam_auto.lens = 50.0
cam_auto.sensor_width = 36.0
cam_auto.clip_end = 1000.0
ob_auto_camera = bpy.data.objects.new('AutoCamera', cam_auto)
scene.collection.objects.link(ob_auto_camera)
ob_auto_camera.location = (19.8771, -23.2577, 17.951)
ob_auto_camera.rotation_euler = (1.09748, -7.21219e-08, 0.694738)
scene.camera = ob_auto_camera
light_auto_sun = bpy.data.lights.new('AutoSun', 'SUN')
light_auto_sun.energy = 3.0
light_auto_sun.angle = 0.0523599
ob_auto_sun = bpy.data.objects.new('AutoSun', light_auto_sun)
scene.collection.objects.link(ob_auto_sun)
ob_auto_sun.rotation_euler = (0.872665, 0.174533, 0.523599)
bpy.context.view_layer.update()
